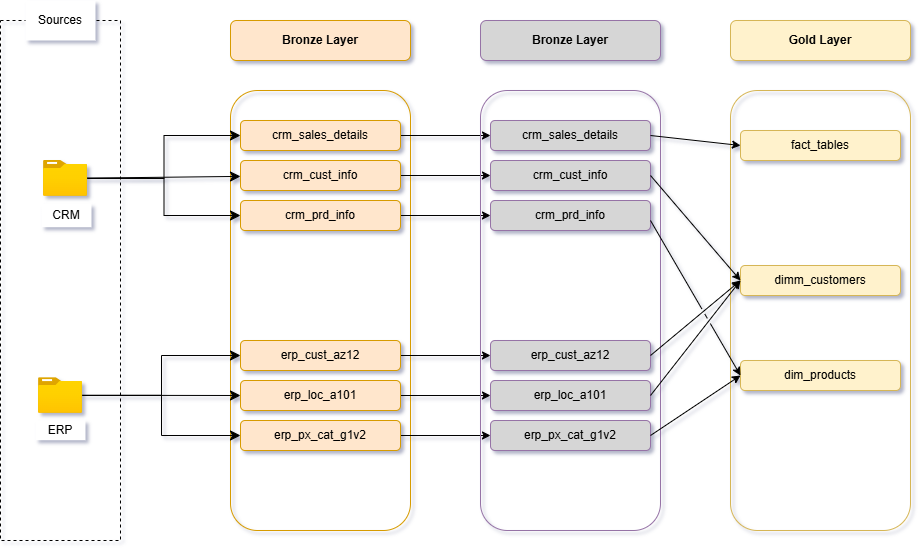

The diagram above was exported from draw.io. Its source (the exported page's mxGraphModel, read from the mxfile embedded in the PNG):
<mxGraphModel dx="265" dy="578" grid="1" gridSize="10" guides="1" tooltips="1" connect="1" arrows="1" fold="1" page="0" pageScale="1" pageWidth="1200" pageHeight="1920" background="none" math="0" shadow="1">
  <root>
    <mxCell id="8lFZ4K1mvELMG9QUOW_2-0" />
    <mxCell id="8lFZ4K1mvELMG9QUOW_2-1" parent="8lFZ4K1mvELMG9QUOW_2-0" />
    <mxCell id="8lFZ4K1mvELMG9QUOW_2-35" parent="8lFZ4K1mvELMG9QUOW_2-1" style="rounded=0;whiteSpace=wrap;html=1;glass=0;fillColor=none;dashed=1;" value="" vertex="1">
      <mxGeometry height="520" width="120" x="120" y="240" as="geometry" />
    </mxCell>
    <mxCell id="8lFZ4K1mvELMG9QUOW_2-36" parent="8lFZ4K1mvELMG9QUOW_2-1" style="rounded=0;whiteSpace=wrap;html=1;strokeColor=none;" value="Sources" vertex="1">
      <mxGeometry height="40" width="70" x="145" y="220" as="geometry" />
    </mxCell>
    <mxCell id="KImW1fH7nEz4pTQAoa7r-1" parent="8lFZ4K1mvELMG9QUOW_2-1" style="rounded=1;whiteSpace=wrap;html=1;fillColor=#ffe6cc;strokeColor=#d79b00;" value="&lt;b&gt;Bronze Layer&lt;/b&gt;" vertex="1">
      <mxGeometry height="40" width="180" x="350" y="240" as="geometry" />
    </mxCell>
    <mxCell id="KImW1fH7nEz4pTQAoa7r-2" parent="8lFZ4K1mvELMG9QUOW_2-1" style="rounded=1;whiteSpace=wrap;html=1;strokeColor=light-dark(#d79b00, #005d00);fillColor=none;" value="" vertex="1">
      <mxGeometry height="440" width="180" x="350" y="310" as="geometry" />
    </mxCell>
    <mxCell id="XMlm9ITVROnysWeeBkIn-8" edge="1" parent="8lFZ4K1mvELMG9QUOW_2-1" source="KImW1fH7nEz4pTQAoa7r-3" style="edgeStyle=orthogonalEdgeStyle;rounded=0;orthogonalLoop=1;jettySize=auto;html=1;exitX=1;exitY=0.5;exitDx=0;exitDy=0;entryX=0;entryY=0.5;entryDx=0;entryDy=0;" target="XMlm9ITVROnysWeeBkIn-2">
      <mxGeometry relative="1" as="geometry" />
    </mxCell>
    <mxCell id="KImW1fH7nEz4pTQAoa7r-3" parent="8lFZ4K1mvELMG9QUOW_2-1" style="rounded=1;whiteSpace=wrap;html=1;fillColor=#ffe6cc;strokeColor=#d79b00;" value="crm_sales_details" vertex="1">
      <mxGeometry height="30" width="160" x="360" y="340" as="geometry" />
    </mxCell>
    <mxCell id="XMlm9ITVROnysWeeBkIn-9" edge="1" parent="8lFZ4K1mvELMG9QUOW_2-1" source="KImW1fH7nEz4pTQAoa7r-5" style="edgeStyle=orthogonalEdgeStyle;rounded=0;orthogonalLoop=1;jettySize=auto;html=1;exitX=1;exitY=0.5;exitDx=0;exitDy=0;entryX=0;entryY=0.5;entryDx=0;entryDy=0;" target="XMlm9ITVROnysWeeBkIn-3">
      <mxGeometry relative="1" as="geometry" />
    </mxCell>
    <mxCell id="KImW1fH7nEz4pTQAoa7r-5" parent="8lFZ4K1mvELMG9QUOW_2-1" style="rounded=1;whiteSpace=wrap;html=1;fillColor=#ffe6cc;strokeColor=#d79b00;" value="crm_cust_info" vertex="1">
      <mxGeometry height="30" width="160" x="360" y="380" as="geometry" />
    </mxCell>
    <mxCell id="XMlm9ITVROnysWeeBkIn-10" edge="1" parent="8lFZ4K1mvELMG9QUOW_2-1" source="KImW1fH7nEz4pTQAoa7r-6" style="edgeStyle=orthogonalEdgeStyle;rounded=0;orthogonalLoop=1;jettySize=auto;html=1;exitX=1;exitY=0.5;exitDx=0;exitDy=0;entryX=0;entryY=0.5;entryDx=0;entryDy=0;" target="XMlm9ITVROnysWeeBkIn-4">
      <mxGeometry relative="1" as="geometry" />
    </mxCell>
    <mxCell id="KImW1fH7nEz4pTQAoa7r-6" parent="8lFZ4K1mvELMG9QUOW_2-1" style="rounded=1;whiteSpace=wrap;html=1;fillColor=#ffe6cc;strokeColor=#d79b00;" value="crm_prd_info" vertex="1">
      <mxGeometry height="30" width="160" x="360" y="420" as="geometry" />
    </mxCell>
    <mxCell id="XMlm9ITVROnysWeeBkIn-11" edge="1" parent="8lFZ4K1mvELMG9QUOW_2-1" source="KImW1fH7nEz4pTQAoa7r-7" style="edgeStyle=orthogonalEdgeStyle;rounded=0;orthogonalLoop=1;jettySize=auto;html=1;exitX=1;exitY=0.5;exitDx=0;exitDy=0;" target="XMlm9ITVROnysWeeBkIn-5">
      <mxGeometry relative="1" as="geometry" />
    </mxCell>
    <mxCell id="KImW1fH7nEz4pTQAoa7r-7" parent="8lFZ4K1mvELMG9QUOW_2-1" style="rounded=1;whiteSpace=wrap;html=1;fillColor=#ffe6cc;strokeColor=#d79b00;" value="erp_cust_az12" vertex="1">
      <mxGeometry height="30" width="160" x="360" y="560" as="geometry" />
    </mxCell>
    <mxCell id="XMlm9ITVROnysWeeBkIn-12" edge="1" parent="8lFZ4K1mvELMG9QUOW_2-1" source="KImW1fH7nEz4pTQAoa7r-8" style="edgeStyle=orthogonalEdgeStyle;rounded=0;orthogonalLoop=1;jettySize=auto;html=1;exitX=1;exitY=0.5;exitDx=0;exitDy=0;entryX=0;entryY=0.5;entryDx=0;entryDy=0;" target="XMlm9ITVROnysWeeBkIn-6">
      <mxGeometry relative="1" as="geometry" />
    </mxCell>
    <mxCell id="KImW1fH7nEz4pTQAoa7r-8" parent="8lFZ4K1mvELMG9QUOW_2-1" style="rounded=1;whiteSpace=wrap;html=1;fillColor=#ffe6cc;strokeColor=#d79b00;" value="erp_loc_a101" vertex="1">
      <mxGeometry height="30" width="160" x="360" y="600" as="geometry" />
    </mxCell>
    <mxCell id="XMlm9ITVROnysWeeBkIn-13" edge="1" parent="8lFZ4K1mvELMG9QUOW_2-1" source="KImW1fH7nEz4pTQAoa7r-9" style="edgeStyle=orthogonalEdgeStyle;rounded=0;orthogonalLoop=1;jettySize=auto;html=1;exitX=1;exitY=0.5;exitDx=0;exitDy=0;" target="XMlm9ITVROnysWeeBkIn-7">
      <mxGeometry relative="1" as="geometry" />
    </mxCell>
    <mxCell id="KImW1fH7nEz4pTQAoa7r-9" parent="8lFZ4K1mvELMG9QUOW_2-1" style="rounded=1;whiteSpace=wrap;html=1;fillColor=#ffe6cc;strokeColor=#d79b00;" value="erp_px_cat_g1v2" vertex="1">
      <mxGeometry height="30" width="160" x="360" y="640" as="geometry" />
    </mxCell>
    <mxCell id="8lFZ4K1mvELMG9QUOW_2-39" connectable="0" parent="8lFZ4K1mvELMG9QUOW_2-1" style="group" value="" vertex="1">
      <mxGeometry height="66.71732708089095" width="55" x="163" y="380.00267291910905" as="geometry" />
    </mxCell>
    <mxCell id="8lFZ4K1mvELMG9QUOW_2-40" parent="8lFZ4K1mvELMG9QUOW_2-39" style="image;aspect=fixed;html=1;points=[];align=center;fontSize=12;image=img/lib/azure2/general/Folder_Blank.svg;" value="" vertex="1">
      <mxGeometry height="35.71" width="44" as="geometry" />
    </mxCell>
    <mxCell id="8lFZ4K1mvELMG9QUOW_2-43" parent="8lFZ4K1mvELMG9QUOW_2-39" style="rounded=0;whiteSpace=wrap;html=1;strokeColor=none;" value="CRM" vertex="1">
      <mxGeometry height="23.446658851113718" width="50" x="-2" y="43.27066822977724" as="geometry" />
    </mxCell>
    <mxCell id="KImW1fH7nEz4pTQAoa7r-10" edge="1" parent="8lFZ4K1mvELMG9QUOW_2-1" source="8lFZ4K1mvELMG9QUOW_2-40" style="edgeStyle=none;curved=1;rounded=0;orthogonalLoop=1;jettySize=auto;html=1;fontSize=12;startSize=8;endSize=8;" target="KImW1fH7nEz4pTQAoa7r-5">
      <mxGeometry relative="1" as="geometry" />
    </mxCell>
    <mxCell id="KImW1fH7nEz4pTQAoa7r-11" edge="1" parent="8lFZ4K1mvELMG9QUOW_2-1" source="8lFZ4K1mvELMG9QUOW_2-40" style="edgeStyle=orthogonalEdgeStyle;rounded=0;orthogonalLoop=1;jettySize=auto;html=1;entryX=0;entryY=0.5;entryDx=0;entryDy=0;fontSize=12;startSize=8;endSize=8;" target="KImW1fH7nEz4pTQAoa7r-3">
      <mxGeometry relative="1" as="geometry" />
    </mxCell>
    <mxCell id="KImW1fH7nEz4pTQAoa7r-12" edge="1" parent="8lFZ4K1mvELMG9QUOW_2-1" source="8lFZ4K1mvELMG9QUOW_2-40" style="edgeStyle=orthogonalEdgeStyle;rounded=0;orthogonalLoop=1;jettySize=auto;html=1;entryX=0;entryY=0.5;entryDx=0;entryDy=0;fontSize=12;startSize=8;endSize=8;" target="KImW1fH7nEz4pTQAoa7r-6">
      <mxGeometry relative="1" as="geometry" />
    </mxCell>
    <mxCell id="8lFZ4K1mvELMG9QUOW_2-50" parent="8lFZ4K1mvELMG9QUOW_2-1" style="rounded=0;whiteSpace=wrap;html=1;strokeColor=none;" value="ERP" vertex="1">
      <mxGeometry height="20" width="50" x="155" y="639.71" as="geometry" />
    </mxCell>
    <mxCell id="KImW1fH7nEz4pTQAoa7r-13" edge="1" parent="8lFZ4K1mvELMG9QUOW_2-1" source="8lFZ4K1mvELMG9QUOW_2-47" style="edgeStyle=orthogonalEdgeStyle;rounded=0;orthogonalLoop=1;jettySize=auto;html=1;fontSize=12;startSize=8;endSize=8;" target="KImW1fH7nEz4pTQAoa7r-8">
      <mxGeometry relative="1" as="geometry" />
    </mxCell>
    <mxCell id="KImW1fH7nEz4pTQAoa7r-14" edge="1" parent="8lFZ4K1mvELMG9QUOW_2-1" source="8lFZ4K1mvELMG9QUOW_2-47" style="edgeStyle=orthogonalEdgeStyle;rounded=0;orthogonalLoop=1;jettySize=auto;html=1;entryX=0;entryY=0.5;entryDx=0;entryDy=0;fontSize=12;startSize=8;endSize=8;" target="KImW1fH7nEz4pTQAoa7r-9">
      <mxGeometry relative="1" as="geometry" />
    </mxCell>
    <mxCell id="KImW1fH7nEz4pTQAoa7r-15" edge="1" parent="8lFZ4K1mvELMG9QUOW_2-1" source="8lFZ4K1mvELMG9QUOW_2-47" style="edgeStyle=orthogonalEdgeStyle;rounded=0;orthogonalLoop=1;jettySize=auto;html=1;entryX=0;entryY=0.5;entryDx=0;entryDy=0;fontSize=12;startSize=8;endSize=8;" target="KImW1fH7nEz4pTQAoa7r-7">
      <mxGeometry relative="1" as="geometry" />
    </mxCell>
    <mxCell id="8lFZ4K1mvELMG9QUOW_2-47" parent="8lFZ4K1mvELMG9QUOW_2-1" style="image;aspect=fixed;html=1;points=[];align=center;fontSize=12;image=img/lib/azure2/general/Folder_Blank.svg;" value="" vertex="1">
      <mxGeometry height="35.71" width="44" x="158" y="597.14" as="geometry" />
    </mxCell>
    <mxCell id="XMlm9ITVROnysWeeBkIn-0" parent="8lFZ4K1mvELMG9QUOW_2-1" style="rounded=1;whiteSpace=wrap;html=1;fillColor=light-dark(#d6d6d6, #484848);strokeColor=#9673a6;" value="&lt;b&gt;Bronze Layer&lt;/b&gt;" vertex="1">
      <mxGeometry height="40" width="180" x="600" y="240" as="geometry" />
    </mxCell>
    <mxCell id="XMlm9ITVROnysWeeBkIn-1" parent="8lFZ4K1mvELMG9QUOW_2-1" style="rounded=1;whiteSpace=wrap;html=1;strokeColor=#9673a6;fillColor=none;" value="" vertex="1">
      <mxGeometry height="440" width="180" x="600" y="310" as="geometry" />
    </mxCell>
    <mxCell id="XMlm9ITVROnysWeeBkIn-2" parent="8lFZ4K1mvELMG9QUOW_2-1" style="rounded=1;whiteSpace=wrap;html=1;fillColor=light-dark(#d6d6d6, #484848);strokeColor=#9673a6;" value="crm_sales_details" vertex="1">
      <mxGeometry height="30" width="160" x="610" y="340" as="geometry" />
    </mxCell>
    <mxCell id="XMlm9ITVROnysWeeBkIn-3" parent="8lFZ4K1mvELMG9QUOW_2-1" style="rounded=1;whiteSpace=wrap;html=1;fillColor=light-dark(#d6d6d6, #484848);strokeColor=#9673a6;" value="crm_cust_info" vertex="1">
      <mxGeometry height="30" width="160" x="610" y="380" as="geometry" />
    </mxCell>
    <mxCell id="XMlm9ITVROnysWeeBkIn-4" parent="8lFZ4K1mvELMG9QUOW_2-1" style="rounded=1;whiteSpace=wrap;html=1;fillColor=light-dark(#d6d6d6, #484848);strokeColor=#9673a6;" value="crm_prd_info" vertex="1">
      <mxGeometry height="30" width="160" x="610" y="420" as="geometry" />
    </mxCell>
    <mxCell id="XMlm9ITVROnysWeeBkIn-5" parent="8lFZ4K1mvELMG9QUOW_2-1" style="rounded=1;whiteSpace=wrap;html=1;fillColor=light-dark(#d6d6d6, #484848);strokeColor=#9673a6;" value="erp_cust_az12" vertex="1">
      <mxGeometry height="30" width="160" x="610" y="560" as="geometry" />
    </mxCell>
    <mxCell id="XMlm9ITVROnysWeeBkIn-6" parent="8lFZ4K1mvELMG9QUOW_2-1" style="rounded=1;whiteSpace=wrap;html=1;fillColor=light-dark(#d6d6d6, #484848);strokeColor=#9673a6;" value="erp_loc_a101" vertex="1">
      <mxGeometry height="30" width="160" x="610" y="600" as="geometry" />
    </mxCell>
    <mxCell id="XMlm9ITVROnysWeeBkIn-7" parent="8lFZ4K1mvELMG9QUOW_2-1" style="rounded=1;whiteSpace=wrap;html=1;fillColor=light-dark(#d6d6d6, #484848);strokeColor=#9673a6;" value="erp_px_cat_g1v2" vertex="1">
      <mxGeometry height="30" width="160" x="610" y="640" as="geometry" />
    </mxCell>
    <mxCell id="XMlm9ITVROnysWeeBkIn-14" parent="8lFZ4K1mvELMG9QUOW_2-1" style="rounded=1;whiteSpace=wrap;html=1;fillColor=#fff2cc;strokeColor=#d6b656;" value="&lt;b&gt;Gold Layer&lt;/b&gt;" vertex="1">
      <mxGeometry height="40" width="180" x="850" y="240" as="geometry" />
    </mxCell>
    <mxCell id="XMlm9ITVROnysWeeBkIn-15" parent="8lFZ4K1mvELMG9QUOW_2-1" style="rounded=1;whiteSpace=wrap;html=1;strokeColor=#d6b656;fillColor=none;" value="" vertex="1">
      <mxGeometry height="440" width="180" x="850" y="310" as="geometry" />
    </mxCell>
    <mxCell id="XMlm9ITVROnysWeeBkIn-16" parent="8lFZ4K1mvELMG9QUOW_2-1" style="rounded=1;whiteSpace=wrap;html=1;fillColor=#fff2cc;strokeColor=#d6b656;" value="fact_tables" vertex="1">
      <mxGeometry height="30" width="160" x="860" y="350" as="geometry" />
    </mxCell>
    <mxCell id="XMlm9ITVROnysWeeBkIn-17" parent="8lFZ4K1mvELMG9QUOW_2-1" style="rounded=1;whiteSpace=wrap;html=1;fillColor=#fff2cc;strokeColor=#d6b656;" value="dimm_customers" vertex="1">
      <mxGeometry height="30" width="160" x="860" y="485" as="geometry" />
    </mxCell>
    <mxCell id="XMlm9ITVROnysWeeBkIn-18" parent="8lFZ4K1mvELMG9QUOW_2-1" style="rounded=1;whiteSpace=wrap;html=1;fillColor=#fff2cc;strokeColor=#d6b656;" value="dim_products" vertex="1">
      <mxGeometry height="30" width="160" x="860" y="580" as="geometry" />
    </mxCell>
    <mxCell id="XMlm9ITVROnysWeeBkIn-25" edge="1" parent="8lFZ4K1mvELMG9QUOW_2-1" source="XMlm9ITVROnysWeeBkIn-2" style="endArrow=classic;html=1;rounded=0;entryX=0;entryY=0.5;entryDx=0;entryDy=0;exitX=1;exitY=0.5;exitDx=0;exitDy=0;" target="XMlm9ITVROnysWeeBkIn-16" value="">
      <mxGeometry height="50" relative="1" width="50" as="geometry">
        <mxPoint x="770" y="360" as="sourcePoint" />
        <mxPoint x="820" y="310" as="targetPoint" />
      </mxGeometry>
    </mxCell>
    <mxCell id="XMlm9ITVROnysWeeBkIn-28" edge="1" parent="8lFZ4K1mvELMG9QUOW_2-1" source="XMlm9ITVROnysWeeBkIn-3" style="endArrow=classic;html=1;rounded=0;entryX=0;entryY=0.5;entryDx=0;entryDy=0;exitX=1;exitY=0.5;exitDx=0;exitDy=0;jumpStyle=gap;" target="XMlm9ITVROnysWeeBkIn-17" value="">
      <mxGeometry height="50" relative="1" width="50" as="geometry">
        <mxPoint x="770" y="400" as="sourcePoint" />
        <mxPoint x="860" y="410" as="targetPoint" />
      </mxGeometry>
    </mxCell>
    <mxCell id="XMlm9ITVROnysWeeBkIn-29" edge="1" parent="8lFZ4K1mvELMG9QUOW_2-1" source="XMlm9ITVROnysWeeBkIn-5" style="endArrow=classic;html=1;rounded=0;entryX=0;entryY=0.5;entryDx=0;entryDy=0;exitX=1;exitY=0.5;exitDx=0;exitDy=0;jumpStyle=gap;" target="XMlm9ITVROnysWeeBkIn-17" value="">
      <mxGeometry height="50" relative="1" width="50" as="geometry">
        <mxPoint x="770" y="580" as="sourcePoint" />
        <mxPoint x="860" y="590" as="targetPoint" />
      </mxGeometry>
    </mxCell>
    <mxCell id="XMlm9ITVROnysWeeBkIn-30" edge="1" parent="8lFZ4K1mvELMG9QUOW_2-1" style="endArrow=classic;html=1;rounded=0;entryX=0;entryY=0.5;entryDx=0;entryDy=0;exitX=1;exitY=0.5;exitDx=0;exitDy=0;jumpStyle=gap;" target="XMlm9ITVROnysWeeBkIn-17" value="">
      <mxGeometry height="50" relative="1" width="50" as="geometry">
        <mxPoint x="770" y="615" as="sourcePoint" />
        <mxPoint x="860" y="540" as="targetPoint" />
      </mxGeometry>
    </mxCell>
    <mxCell id="XMlm9ITVROnysWeeBkIn-31" edge="1" parent="8lFZ4K1mvELMG9QUOW_2-1" source="XMlm9ITVROnysWeeBkIn-7" style="endArrow=classic;html=1;rounded=0;entryX=0;entryY=0.5;entryDx=0;entryDy=0;exitX=1;exitY=0.5;exitDx=0;exitDy=0;jumpStyle=gap;" target="XMlm9ITVROnysWeeBkIn-18" value="">
      <mxGeometry height="50" relative="1" width="50" as="geometry">
        <mxPoint x="790" y="695" as="sourcePoint" />
        <mxPoint x="880" y="580" as="targetPoint" />
      </mxGeometry>
    </mxCell>
    <mxCell id="XMlm9ITVROnysWeeBkIn-32" edge="1" parent="8lFZ4K1mvELMG9QUOW_2-1" style="endArrow=classic;html=1;rounded=0;entryX=0;entryY=0.5;entryDx=0;entryDy=0;exitX=1;exitY=0.5;exitDx=0;exitDy=0;jumpStyle=gap;" target="XMlm9ITVROnysWeeBkIn-18" value="">
      <mxGeometry height="50" relative="1" width="50" as="geometry">
        <mxPoint x="770" y="440" as="sourcePoint" />
        <mxPoint x="860" y="545" as="targetPoint" />
      </mxGeometry>
    </mxCell>
  </root>
</mxGraphModel>